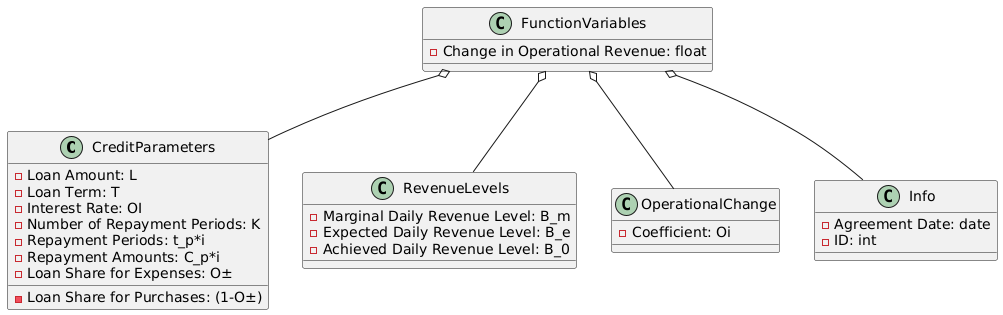

The diagram above was rendered by PlantUML. Its source (embedded in the PNG):
@startuml
!define RECTANGLE class

RECTANGLE CreditParameters {
  - Loan Amount: L
  - Loan Term: T
  - Interest Rate: ОІ
  - Number of Repayment Periods: K
  - Repayment Periods: t_p*i
  - Repayment Amounts: C_p*i
  - Loan Share for Expenses: О±
  - Loan Share for Purchases: (1-О±)
}

RECTANGLE RevenueLevels {
  - Marginal Daily Revenue Level: B_m
  - Expected Daily Revenue Level: B_e
  - Achieved Daily Revenue Level: B_0
}

RECTANGLE OperationalChange {
  - Coefficient: Оі
}

RECTANGLE Info {
  - Agreement Date: date
  - ID: int
}

class FunctionVariables {
  - Change in Operational Revenue: float
}

FunctionVariables o-- CreditParameters
FunctionVariables o-- RevenueLevels
FunctionVariables o-- OperationalChange
FunctionVariables o-- Info
@enduml